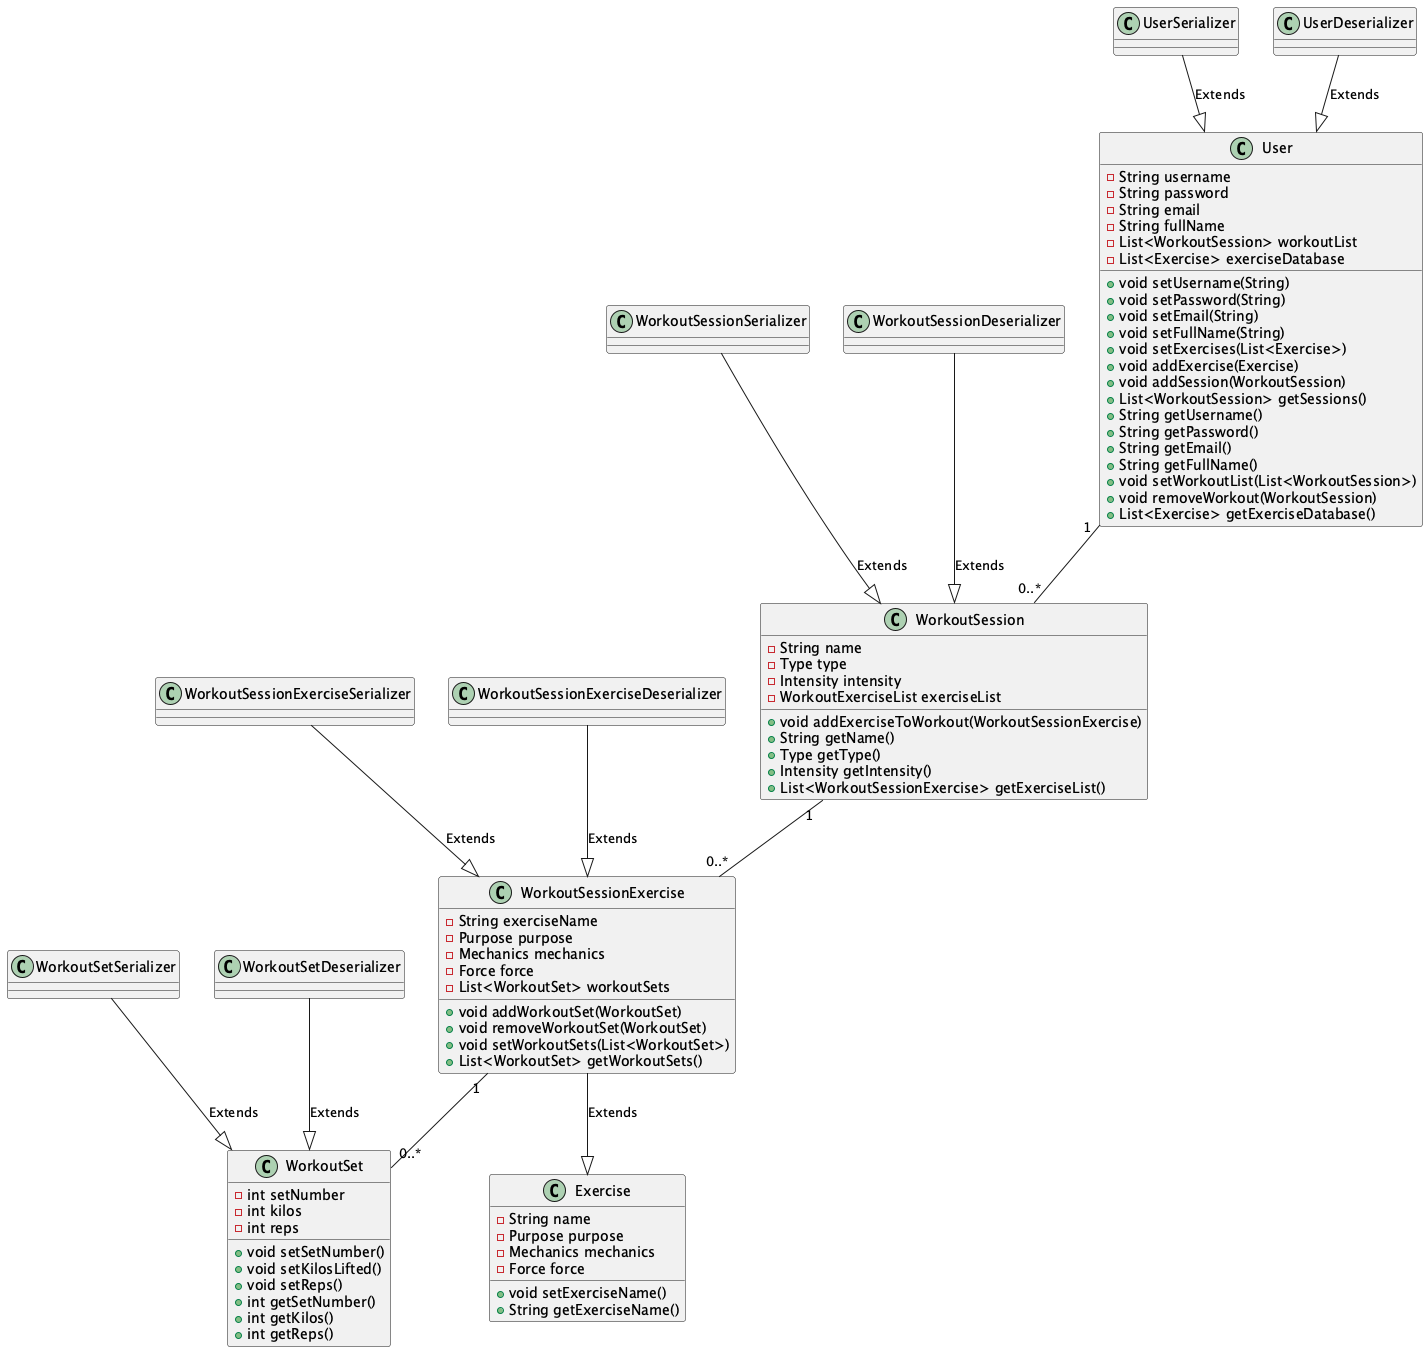

The diagram above was rendered by PlantUML. Its source (embedded in the PNG):
@startuml
class User {
    - String username
    - String password
    - String email
    - String fullName
    - List<WorkoutSession> workoutList
    - List<Exercise> exerciseDatabase
    + void setUsername(String)
    + void setPassword(String)
    + void setEmail(String)
    + void setFullName(String)
    + void setExercises(List<Exercise>)
    + void addExercise(Exercise)
    + void addSession(WorkoutSession)
    + List<WorkoutSession> getSessions()
    + String getUsername()
    + String getPassword()
    + String getEmail()
    + String getFullName()
    + void setWorkoutList(List<WorkoutSession>)
    + void removeWorkout(WorkoutSession)
    + List<Exercise> getExerciseDatabase()
}

class WorkoutSession {
    - String name
    - Type type
    - Intensity intensity
    - WorkoutExerciseList exerciseList
    + void addExerciseToWorkout(WorkoutSessionExercise)
    + String getName()
    + Type getType()
    + Intensity getIntensity()
    + List<WorkoutSessionExercise> getExerciseList()
}

class WorkoutSessionExercise {
    - String exerciseName
    - Purpose purpose
    - Mechanics mechanics
    - Force force
    - List<WorkoutSet> workoutSets
    + void addWorkoutSet(WorkoutSet)
    + void removeWorkoutSet(WorkoutSet)
    + void setWorkoutSets(List<WorkoutSet>)
    + List<WorkoutSet> getWorkoutSets()
}


class WorkoutSet {
    - int setNumber
    - int kilos
    - int reps
    + void setSetNumber()
    + void setKilosLifted()
    + void setReps()
    + int getSetNumber()
    + int getKilos()
    + int getReps()
}

class Exercise {
    - String name
    - Purpose purpose
    - Mechanics mechanics
    - Force force
    + void setExerciseName()
    + String getExerciseName()
}


' Serializers and Deserializers
class UserSerializer
class UserDeserializer
class WorkoutSessionSerializer
class WorkoutSessionDeserializer
class WorkoutSetSerializer
class WorkoutSetDeserializer
class WorkoutSessionExerciseSerializer
class WorkoutSessionExerciseDeserializer

User "1" -- "0..*" WorkoutSession
WorkoutSession "1" -- "0..*" WorkoutSessionExercise
WorkoutSessionExercise "1" -- "0..*" WorkoutSet

WorkoutSessionExercise --|> Exercise: Extends

UserSerializer --|> User : Extends
UserDeserializer --|> User: Extends
WorkoutSessionSerializer --|> WorkoutSession: Extends
WorkoutSessionDeserializer --|> WorkoutSession: Extends
WorkoutSetSerializer --|> WorkoutSet: Extends
WorkoutSetDeserializer --|> WorkoutSet: Extends
WorkoutSessionExerciseSerializer --|> WorkoutSessionExercise: Extends
WorkoutSessionExerciseDeserializer --|> WorkoutSessionExercise: Extends

@enduml